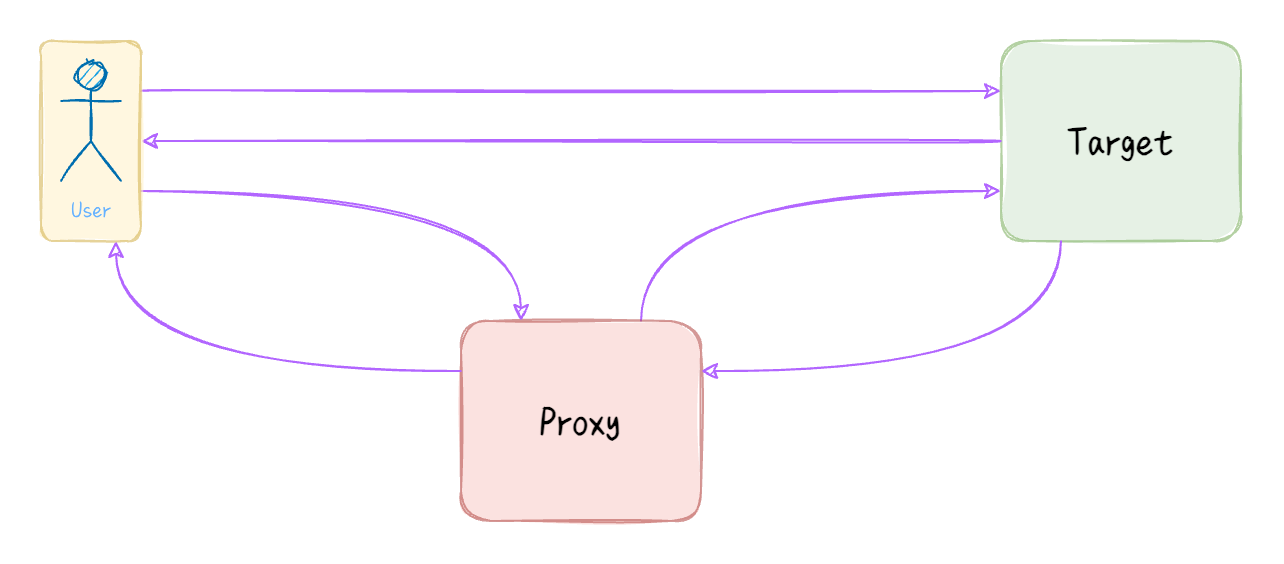

The diagram above was exported from draw.io. Its source (the exported page's mxGraphModel, read from the mxfile embedded in the PNG):
<mxGraphModel dx="591" dy="382" grid="1" gridSize="10" guides="1" tooltips="1" connect="1" arrows="1" fold="1" page="1" pageScale="1" pageWidth="1027" pageHeight="2069" background="#ffffff" math="0" shadow="0">
  <root>
    <mxCell id="0" />
    <mxCell id="1" parent="0" />
    <mxCell id="OHB0rN47sbN1jQVYgw4M-6" value="" style="edgeStyle=orthogonalEdgeStyle;curved=1;rounded=1;sketch=1;orthogonalLoop=1;jettySize=auto;html=1;strokeColor=#B266FF;fillColor=#60a917;fontColor=#5C5C5C;entryX=0;entryY=0.75;entryDx=0;entryDy=0;exitX=0.75;exitY=0;exitDx=0;exitDy=0;" parent="1" source="OHB0rN47sbN1jQVYgw4M-1" target="OHB0rN47sbN1jQVYgw4M-4" edge="1">
      <mxGeometry relative="1" as="geometry">
        <mxPoint x="660" y="400" as="targetPoint" />
      </mxGeometry>
    </mxCell>
    <mxCell id="OHB0rN47sbN1jQVYgw4M-1" value="&lt;font face=&quot;FZSJ-ZHIWNDXSG&quot;&gt;&lt;b style=&quot;font-size: 21px&quot;&gt;Proxy&lt;/b&gt;&lt;/font&gt;" style="whiteSpace=wrap;html=1;strokeColor=#b85450;sketch=1;rounded=1;fillStyle=solid;fillColor=#f8cecc;opacity=60;" parent="1" vertex="1">
      <mxGeometry x="420" y="330" width="120" height="100" as="geometry" />
    </mxCell>
    <mxCell id="OHB0rN47sbN1jQVYgw4M-4" value="&lt;font face=&quot;FZSJ-ZHIWNDXSG&quot;&gt;&lt;b style=&quot;font-size: 21px&quot;&gt;Target&lt;/b&gt;&lt;/font&gt;" style="whiteSpace=wrap;html=1;sketch=1;rounded=1;fillStyle=solid;opacity=60;fillColor=#d5e8d4;strokeColor=#82b366;" parent="1" vertex="1">
      <mxGeometry x="690" y="190" width="120" height="100" as="geometry" />
    </mxCell>
    <mxCell id="OHB0rN47sbN1jQVYgw4M-7" value="" style="edgeStyle=orthogonalEdgeStyle;curved=1;rounded=1;sketch=1;orthogonalLoop=1;jettySize=auto;html=1;strokeColor=#B266FF;fillColor=#60a917;fontColor=#5C5C5C;entryX=0.25;entryY=0;entryDx=0;entryDy=0;exitX=1;exitY=0.75;exitDx=0;exitDy=0;" parent="1" source="OHB0rN47sbN1jQVYgw4M-13" target="OHB0rN47sbN1jQVYgw4M-1" edge="1">
      <mxGeometry relative="1" as="geometry">
        <mxPoint x="210" y="280" as="sourcePoint" />
        <mxPoint x="380" y="269.5" as="targetPoint" />
      </mxGeometry>
    </mxCell>
    <mxCell id="OHB0rN47sbN1jQVYgw4M-8" value="" style="edgeStyle=orthogonalEdgeStyle;sketch=1;orthogonalLoop=1;jettySize=auto;html=1;strokeColor=#B266FF;fillColor=#60a917;fontColor=#5C5C5C;entryX=1;entryY=0.25;entryDx=0;entryDy=0;exitX=0.25;exitY=1;exitDx=0;exitDy=0;curved=1;" parent="1" source="OHB0rN47sbN1jQVYgw4M-4" target="OHB0rN47sbN1jQVYgw4M-1" edge="1">
      <mxGeometry relative="1" as="geometry">
        <mxPoint x="680" y="290" as="sourcePoint" />
        <mxPoint x="510" y="290" as="targetPoint" />
      </mxGeometry>
    </mxCell>
    <mxCell id="OHB0rN47sbN1jQVYgw4M-10" value="" style="edgeStyle=orthogonalEdgeStyle;curved=1;rounded=1;sketch=1;orthogonalLoop=1;jettySize=auto;html=1;strokeColor=#B266FF;fillColor=#60a917;fontColor=#5C5C5C;entryX=0.75;entryY=1;entryDx=0;entryDy=0;exitX=0;exitY=0.25;exitDx=0;exitDy=0;" parent="1" source="OHB0rN47sbN1jQVYgw4M-1" target="OHB0rN47sbN1jQVYgw4M-13" edge="1">
      <mxGeometry relative="1" as="geometry">
        <mxPoint x="380" y="300" as="sourcePoint" />
        <mxPoint x="210" y="300" as="targetPoint" />
      </mxGeometry>
    </mxCell>
    <mxCell id="OHB0rN47sbN1jQVYgw4M-12" value="" style="edgeStyle=orthogonalEdgeStyle;curved=1;rounded=1;sketch=1;orthogonalLoop=1;jettySize=auto;html=1;strokeColor=#B266FF;fillColor=#60a917;fontColor=#5C5C5C;exitX=0;exitY=0.5;exitDx=0;exitDy=0;entryX=1;entryY=0.5;entryDx=0;entryDy=0;" parent="1" source="OHB0rN47sbN1jQVYgw4M-4" target="OHB0rN47sbN1jQVYgw4M-13" edge="1">
      <mxGeometry relative="1" as="geometry">
        <mxPoint x="403" y="405" as="sourcePoint" />
        <mxPoint x="200" y="250" as="targetPoint" />
      </mxGeometry>
    </mxCell>
    <mxCell id="7" style="edgeStyle=none;curved=1;rounded=1;sketch=1;html=1;exitX=1;exitY=0.25;exitDx=0;exitDy=0;entryX=0;entryY=0.25;entryDx=0;entryDy=0;fontFamily=FZSJ-ZHIWNDXSG;fontColor=#66B2FF;strokeColor=#B266FF;" parent="1" source="OHB0rN47sbN1jQVYgw4M-13" target="OHB0rN47sbN1jQVYgw4M-4" edge="1">
      <mxGeometry relative="1" as="geometry" />
    </mxCell>
    <mxCell id="OHB0rN47sbN1jQVYgw4M-13" value="" style="rounded=1;whiteSpace=wrap;html=1;sketch=1;fillStyle=solid;opacity=60;fillColor=#fff2cc;strokeColor=#d6b656;" parent="1" vertex="1">
      <mxGeometry x="210" y="190" width="50" height="100" as="geometry" />
    </mxCell>
    <mxCell id="4" value="User" style="shape=umlActor;verticalLabelPosition=bottom;verticalAlign=top;html=1;outlineConnect=0;fontFamily=FZSJ-ZHIWNDXSG;sketch=1;rounded=1;fillColor=#1ba1e2;fontColor=#66B2FF;strokeColor=#006EAF;" parent="1" vertex="1">
      <mxGeometry x="220" y="200" width="30" height="60" as="geometry" />
    </mxCell>
  </root>
</mxGraphModel>